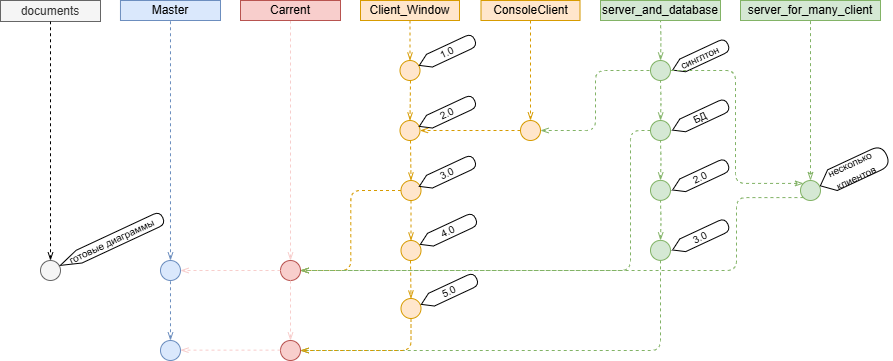

The diagram above was exported from draw.io. Its source (the exported page's mxGraphModel, read from the mxfile embedded in the PNG):
<mxGraphModel dx="595" dy="356" grid="1" gridSize="10" guides="1" tooltips="1" connect="1" arrows="1" fold="1" page="1" pageScale="1" pageWidth="850" pageHeight="1100" math="0" shadow="0">
  <root>
    <mxCell id="0" />
    <mxCell id="1" parent="0" />
    <mxCell id="3" value="" style="endArrow=none;dashed=1;html=1;fillColor=#dae8fc;strokeColor=#6c8ebf;exitX=0.5;exitY=0;exitDx=0;exitDy=0;endFill=0;startArrow=openThin;startFill=0;" parent="1" source="4" target="7" edge="1">
      <mxGeometry width="50" height="50" relative="1" as="geometry">
        <mxPoint x="141.80327868854624" y="160.16393442611184" as="sourcePoint" />
        <mxPoint x="720" y="70" as="targetPoint" />
      </mxGeometry>
    </mxCell>
    <mxCell id="4" value="" style="ellipse;whiteSpace=wrap;html=1;aspect=fixed;fillColor=#dae8fc;strokeColor=#6c8ebf;fontStyle=1;labelPosition=right;verticalLabelPosition=top;align=center;verticalAlign=bottom;fontColor=#0066CC;" parent="1" vertex="1">
      <mxGeometry x="159.98999999999998" y="260" width="20" height="20" as="geometry" />
    </mxCell>
    <mxCell id="7" value="Master" style="text;html=1;strokeColor=#6c8ebf;fillColor=#dae8fc;align=center;verticalAlign=middle;whiteSpace=wrap;rounded=0;" parent="1" vertex="1">
      <mxGeometry x="119.97" width="100.03" height="20" as="geometry" />
    </mxCell>
    <mxCell id="9" value="" style="ellipse;whiteSpace=wrap;html=1;aspect=fixed;fillColor=#f8cecc;strokeColor=#b85450;" parent="1" vertex="1">
      <mxGeometry x="280" y="260" width="20" height="20" as="geometry" />
    </mxCell>
    <mxCell id="TqjULr7ZvnBJGrtV8sEN-186" value="" style="endArrow=openThin;dashed=1;html=1;fillColor=#dae8fc;strokeColor=#f8cecc;exitX=0.5;exitY=1;exitDx=0;exitDy=0;endFill=0;" parent="1" source="20" target="9" edge="1">
      <mxGeometry relative="1" as="geometry" />
    </mxCell>
    <mxCell id="20" value="Carrent" style="text;html=1;strokeColor=#b85450;fillColor=#f8cecc;align=center;verticalAlign=middle;whiteSpace=wrap;rounded=0;" parent="1" vertex="1">
      <mxGeometry x="240" width="100" height="20" as="geometry" />
    </mxCell>
    <mxCell id="23" style="edgeStyle=orthogonalEdgeStyle;rounded=1;orthogonalLoop=1;jettySize=auto;html=1;dashed=1;endArrow=none;endFill=0;fillColor=#d5e8d4;strokeColor=#82b366;startFill=0;startArrow=openThin;" parent="1" target="24" edge="1">
      <mxGeometry relative="1" as="geometry">
        <mxPoint x="700" y="180" as="targetPoint" />
        <mxPoint x="660" y="60" as="sourcePoint" />
      </mxGeometry>
    </mxCell>
    <mxCell id="24" value="server_and_database" style="text;html=1;strokeColor=#82b366;fillColor=#d5e8d4;align=center;verticalAlign=middle;whiteSpace=wrap;rounded=0;" parent="1" vertex="1">
      <mxGeometry x="600" width="120" height="20" as="geometry" />
    </mxCell>
    <mxCell id="39" value="" style="ellipse;whiteSpace=wrap;html=1;aspect=fixed;fontSize=10;labelPosition=right;verticalLabelPosition=top;align=centrt;verticalAlign=bottom;fillColor=#ffe6cc;strokeColor=#d79b00;fontColor=#FFB570;" parent="1" vertex="1">
      <mxGeometry x="399.49999999999994" y="60" width="20" height="20" as="geometry" />
    </mxCell>
    <mxCell id="TqjULr7ZvnBJGrtV8sEN-187" style="endArrow=openThin;dashed=1;html=1;fillColor=#dae8fc;strokeColor=#d79b00;exitX=0.5;exitY=1;exitDx=0;exitDy=0;endFill=0;" parent="1" source="42" target="39" edge="1">
      <mxGeometry relative="1" as="geometry" />
    </mxCell>
    <mxCell id="42" value="Client_Window" style="text;html=1;strokeColor=#d79b00;fillColor=#ffe6cc;align=center;verticalAlign=middle;whiteSpace=wrap;rounded=0;fontSize=12;" parent="1" vertex="1">
      <mxGeometry x="360" width="99" height="20" as="geometry" />
    </mxCell>
    <mxCell id="85" value="server_for_many_client" style="text;html=1;strokeColor=#82b366;fillColor=#d5e8d4;align=center;verticalAlign=middle;whiteSpace=wrap;rounded=0;" parent="1" vertex="1">
      <mxGeometry x="740" width="140" height="20" as="geometry" />
    </mxCell>
    <mxCell id="102" value="documents" style="text;html=1;strokeColor=#666666;fillColor=#f5f5f5;align=center;verticalAlign=middle;whiteSpace=wrap;rounded=0;fontColor=#333333;" parent="1" vertex="1">
      <mxGeometry width="100" height="21" as="geometry" />
    </mxCell>
    <mxCell id="125" value="ConsoleClient" style="text;html=1;strokeColor=#d79b00;fillColor=#ffe6cc;align=center;verticalAlign=middle;whiteSpace=wrap;rounded=0;fontSize=12;" parent="1" vertex="1">
      <mxGeometry x="480.5" width="99" height="20" as="geometry" />
    </mxCell>
    <mxCell id="175" style="edgeStyle=orthogonalEdgeStyle;rounded=1;orthogonalLoop=1;jettySize=auto;html=1;dashed=1;endArrow=none;endFill=0;startArrow=openThin;startFill=0;" parent="1" source="173" target="102" edge="1">
      <mxGeometry relative="1" as="geometry" />
    </mxCell>
    <mxCell id="173" value="" style="ellipse;whiteSpace=wrap;html=1;aspect=fixed;fontSize=10;fontColor=#333333;fillColor=#f5f5f5;strokeColor=#666666;" parent="1" vertex="1">
      <mxGeometry x="40" y="260" width="20" height="20" as="geometry" />
    </mxCell>
    <mxCell id="TqjULr7ZvnBJGrtV8sEN-190" value="" style="ellipse;whiteSpace=wrap;html=1;aspect=fixed;fontSize=10;labelPosition=right;verticalLabelPosition=top;align=center;verticalAlign=bottom;fillColor=#ffe6cc;strokeColor=#d79b00;fontColor=#FFB570;" parent="1" vertex="1">
      <mxGeometry x="520" y="120" width="20" height="20" as="geometry" />
    </mxCell>
    <mxCell id="TqjULr7ZvnBJGrtV8sEN-191" style="endArrow=openThin;dashed=1;html=1;fillColor=#dae8fc;strokeColor=#d79b00;exitX=0.5;exitY=1;exitDx=0;exitDy=0;endFill=0;" parent="1" source="125" target="TqjULr7ZvnBJGrtV8sEN-190" edge="1">
      <mxGeometry relative="1" as="geometry">
        <mxPoint x="530" y="30" as="sourcePoint" />
      </mxGeometry>
    </mxCell>
    <mxCell id="TqjULr7ZvnBJGrtV8sEN-192" style="edgeStyle=orthogonalEdgeStyle;rounded=1;orthogonalLoop=1;jettySize=auto;html=1;dashed=1;endArrow=none;endFill=0;fillColor=#d5e8d4;strokeColor=#82b366;entryX=0.5;entryY=1;entryDx=0;entryDy=0;exitX=0.5;exitY=0;exitDx=0;exitDy=0;startArrow=classicThin;startFill=0;" parent="1" source="TqjULr7ZvnBJGrtV8sEN-196" target="85" edge="1">
      <mxGeometry relative="1" as="geometry">
        <mxPoint x="810" y="20" as="targetPoint" />
        <mxPoint x="810" y="60" as="sourcePoint" />
      </mxGeometry>
    </mxCell>
    <mxCell id="TqjULr7ZvnBJGrtV8sEN-194" value="" style="ellipse;whiteSpace=wrap;html=1;aspect=fixed;fontSize=10;labelPosition=right;verticalLabelPosition=top;align=center;verticalAlign=bottom;fillColor=#d5e8d4;strokeColor=#82b366;fontColor=#82b366;" parent="1" vertex="1">
      <mxGeometry x="650" y="60" width="20" height="20" as="geometry" />
    </mxCell>
    <mxCell id="TqjULr7ZvnBJGrtV8sEN-196" value="" style="ellipse;whiteSpace=wrap;html=1;aspect=fixed;fontSize=10;labelPosition=right;verticalLabelPosition=top;align=center;verticalAlign=bottom;fillColor=#d5e8d4;strokeColor=#82b366;fontColor=#82b366;" parent="1" vertex="1">
      <mxGeometry x="800" y="180" width="20" height="20" as="geometry" />
    </mxCell>
    <mxCell id="TqjULr7ZvnBJGrtV8sEN-198" value="&lt;font style=&quot;font-size: 10px;&quot;&gt;синглтон&lt;br&gt;&lt;/font&gt;" style="shape=display;whiteSpace=wrap;html=1;rotation=-25;size=0.18278688524590314;" parent="1" vertex="1">
      <mxGeometry x="669.27" y="49.72" width="61" height="14" as="geometry" />
    </mxCell>
    <mxCell id="TqjULr7ZvnBJGrtV8sEN-199" value="&lt;font style=&quot;font-size: 10px;&quot;&gt;1.0&lt;br&gt;&lt;/font&gt;" style="shape=display;whiteSpace=wrap;html=1;rotation=-25;size=0.18278688524590314;" parent="1" vertex="1">
      <mxGeometry x="416" y="45" width="61" height="14" as="geometry" />
    </mxCell>
    <mxCell id="TqjULr7ZvnBJGrtV8sEN-204" value="" style="ellipse;whiteSpace=wrap;html=1;aspect=fixed;fontSize=10;labelPosition=right;verticalLabelPosition=top;align=centrt;verticalAlign=bottom;fillColor=#ffe6cc;strokeColor=#d79b00;fontColor=#FFB570;" parent="1" vertex="1">
      <mxGeometry x="399.49999999999994" y="120" width="20" height="20" as="geometry" />
    </mxCell>
    <mxCell id="TqjULr7ZvnBJGrtV8sEN-205" style="endArrow=openThin;dashed=1;html=1;fillColor=#dae8fc;strokeColor=#d79b00;exitX=0.5;exitY=1;exitDx=0;exitDy=0;endFill=0;" parent="1" target="TqjULr7ZvnBJGrtV8sEN-204" edge="1">
      <mxGeometry relative="1" as="geometry">
        <mxPoint x="410" y="80" as="sourcePoint" />
      </mxGeometry>
    </mxCell>
    <mxCell id="TqjULr7ZvnBJGrtV8sEN-206" value="" style="ellipse;whiteSpace=wrap;html=1;aspect=fixed;fontSize=10;labelPosition=right;verticalLabelPosition=top;align=centrt;verticalAlign=bottom;fillColor=#ffe6cc;strokeColor=#d79b00;fontColor=#FFB570;" parent="1" vertex="1">
      <mxGeometry x="400.49999999999994" y="180" width="20" height="20" as="geometry" />
    </mxCell>
    <mxCell id="TqjULr7ZvnBJGrtV8sEN-207" style="endArrow=openThin;dashed=1;html=1;fillColor=#dae8fc;strokeColor=#d79b00;exitX=0.5;exitY=1;exitDx=0;exitDy=0;edgeStyle=orthogonalEdgeStyle;endFill=0;" parent="1" target="TqjULr7ZvnBJGrtV8sEN-206" edge="1">
      <mxGeometry relative="1" as="geometry">
        <mxPoint x="410" y="140" as="sourcePoint" />
      </mxGeometry>
    </mxCell>
    <mxCell id="TqjULr7ZvnBJGrtV8sEN-208" value="&lt;font style=&quot;font-size: 10px;&quot;&gt;2.0&lt;br&gt;&lt;/font&gt;" style="shape=display;whiteSpace=wrap;html=1;rotation=-25;size=0.18278688524590314;" parent="1" vertex="1">
      <mxGeometry x="416" y="106" width="61" height="14" as="geometry" />
    </mxCell>
    <mxCell id="TqjULr7ZvnBJGrtV8sEN-209" value="&lt;font style=&quot;font-size: 10px;&quot;&gt;3.0&lt;br&gt;&lt;/font&gt;" style="shape=display;whiteSpace=wrap;html=1;rotation=-25;size=0.18278688524590314;" parent="1" vertex="1">
      <mxGeometry x="416" y="166" width="61" height="14" as="geometry" />
    </mxCell>
    <mxCell id="TqjULr7ZvnBJGrtV8sEN-211" style="edgeStyle=orthogonalEdgeStyle;rounded=1;orthogonalLoop=1;jettySize=auto;html=1;dashed=1;endArrow=none;endFill=0;fillColor=#d5e8d4;strokeColor=#82b366;startFill=0;startArrow=openThin;" parent="1" edge="1">
      <mxGeometry relative="1" as="geometry">
        <mxPoint x="660" y="80" as="targetPoint" />
        <mxPoint x="660" y="120" as="sourcePoint" />
      </mxGeometry>
    </mxCell>
    <mxCell id="TqjULr7ZvnBJGrtV8sEN-212" value="" style="ellipse;whiteSpace=wrap;html=1;aspect=fixed;fontSize=10;labelPosition=right;verticalLabelPosition=top;align=center;verticalAlign=bottom;fillColor=#d5e8d4;strokeColor=#82b366;fontColor=#82b366;" parent="1" vertex="1">
      <mxGeometry x="650" y="120" width="20" height="20" as="geometry" />
    </mxCell>
    <mxCell id="TqjULr7ZvnBJGrtV8sEN-213" value="&lt;font style=&quot;font-size: 10px;&quot;&gt;БД&lt;/font&gt;" style="shape=display;whiteSpace=wrap;html=1;rotation=-25;size=0.18278688524590314;" parent="1" vertex="1">
      <mxGeometry x="669.27" y="109.72" width="61" height="14" as="geometry" />
    </mxCell>
    <mxCell id="TqjULr7ZvnBJGrtV8sEN-214" style="edgeStyle=orthogonalEdgeStyle;rounded=1;orthogonalLoop=1;jettySize=auto;html=1;dashed=1;endArrow=none;endFill=0;fillColor=#d5e8d4;strokeColor=#82b366;entryX=1;entryY=0.5;entryDx=0;entryDy=0;exitX=0;exitY=0;exitDx=0;exitDy=0;startArrow=classicThin;startFill=0;" parent="1" source="TqjULr7ZvnBJGrtV8sEN-196" target="TqjULr7ZvnBJGrtV8sEN-194" edge="1">
      <mxGeometry relative="1" as="geometry">
        <mxPoint x="820" y="30" as="targetPoint" />
        <mxPoint x="820" y="190" as="sourcePoint" />
      </mxGeometry>
    </mxCell>
    <mxCell id="TqjULr7ZvnBJGrtV8sEN-215" value="&lt;font style=&quot;font-size: 10px;&quot;&gt;несколько клиентов&lt;/font&gt;" style="shape=display;whiteSpace=wrap;html=1;rotation=-25;size=0.18278688524590314;" parent="1" vertex="1">
      <mxGeometry x="816.44" y="158.46" width="73" height="22.84" as="geometry" />
    </mxCell>
    <mxCell id="TqjULr7ZvnBJGrtV8sEN-220" style="endArrow=openThin;dashed=1;html=1;fillColor=#dae8fc;strokeColor=#d79b00;exitX=0;exitY=0.5;exitDx=0;exitDy=0;edgeStyle=orthogonalEdgeStyle;entryX=1;entryY=0.5;entryDx=0;entryDy=0;endFill=0;" parent="1" source="TqjULr7ZvnBJGrtV8sEN-206" target="9" edge="1">
      <mxGeometry relative="1" as="geometry">
        <mxPoint x="420" y="150" as="sourcePoint" />
        <mxPoint x="420" y="190" as="targetPoint" />
      </mxGeometry>
    </mxCell>
    <mxCell id="TqjULr7ZvnBJGrtV8sEN-223" style="edgeStyle=orthogonalEdgeStyle;rounded=1;orthogonalLoop=1;jettySize=auto;html=1;dashed=1;endArrow=openThin;endFill=0;fillColor=#d5e8d4;strokeColor=#82b366;entryX=1;entryY=0.5;entryDx=0;entryDy=0;exitX=0;exitY=1;exitDx=0;exitDy=0;" parent="1" source="TqjULr7ZvnBJGrtV8sEN-196" target="9" edge="1">
      <mxGeometry relative="1" as="geometry">
        <mxPoint x="680" y="80" as="targetPoint" />
        <mxPoint x="810" y="200" as="sourcePoint" />
        <Array as="points">
          <mxPoint x="736" y="197" />
          <mxPoint x="736" y="270" />
        </Array>
      </mxGeometry>
    </mxCell>
    <mxCell id="TqjULr7ZvnBJGrtV8sEN-225" style="edgeStyle=orthogonalEdgeStyle;rounded=1;orthogonalLoop=1;jettySize=auto;html=1;dashed=1;endArrow=openThin;endFill=0;fillColor=#d5e8d4;strokeColor=#82b366;entryX=1;entryY=0.5;entryDx=0;entryDy=0;exitX=0;exitY=0.5;exitDx=0;exitDy=0;" parent="1" source="TqjULr7ZvnBJGrtV8sEN-212" target="9" edge="1">
      <mxGeometry relative="1" as="geometry">
        <mxPoint x="310" y="280" as="targetPoint" />
        <mxPoint x="820" y="210" as="sourcePoint" />
        <Array as="points">
          <mxPoint x="630" y="130" />
          <mxPoint x="630" y="270" />
        </Array>
      </mxGeometry>
    </mxCell>
    <mxCell id="TqjULr7ZvnBJGrtV8sEN-228" value="" style="endArrow=openThin;dashed=1;html=1;fillColor=#dae8fc;strokeColor=#f8cecc;exitX=0;exitY=0.5;exitDx=0;exitDy=0;entryX=1;entryY=0.5;entryDx=0;entryDy=0;endFill=0;" parent="1" source="9" target="4" edge="1">
      <mxGeometry relative="1" as="geometry">
        <mxPoint x="300" y="30" as="sourcePoint" />
        <mxPoint x="300" y="270" as="targetPoint" />
      </mxGeometry>
    </mxCell>
    <mxCell id="TqjULr7ZvnBJGrtV8sEN-230" value="&lt;font style=&quot;font-size: 10px;&quot;&gt;готовые диаграммы&lt;br&gt;&lt;/font&gt;" style="shape=display;whiteSpace=wrap;html=1;rotation=-25;size=0.18278688524590314;" parent="1" vertex="1">
      <mxGeometry x="54.56" y="234.01" width="113" height="14" as="geometry" />
    </mxCell>
    <mxCell id="TqjULr7ZvnBJGrtV8sEN-231" style="edgeStyle=orthogonalEdgeStyle;rounded=1;orthogonalLoop=1;jettySize=auto;html=1;dashed=1;endArrow=none;endFill=0;fillColor=#d5e8d4;strokeColor=#82b366;entryX=0;entryY=0.5;entryDx=0;entryDy=0;exitX=1;exitY=0.5;exitDx=0;exitDy=0;startArrow=openThin;startFill=0;" parent="1" source="TqjULr7ZvnBJGrtV8sEN-190" target="TqjULr7ZvnBJGrtV8sEN-194" edge="1">
      <mxGeometry relative="1" as="geometry">
        <mxPoint x="680" y="80" as="targetPoint" />
        <mxPoint x="810" y="200" as="sourcePoint" />
      </mxGeometry>
    </mxCell>
    <mxCell id="TqjULr7ZvnBJGrtV8sEN-232" style="endArrow=openThin;dashed=1;html=1;fillColor=#dae8fc;strokeColor=#d79b00;entryX=1;entryY=0.5;entryDx=0;entryDy=0;exitX=0;exitY=0.5;exitDx=0;exitDy=0;endFill=0;" parent="1" source="TqjULr7ZvnBJGrtV8sEN-190" target="TqjULr7ZvnBJGrtV8sEN-204" edge="1">
      <mxGeometry relative="1" as="geometry">
        <mxPoint x="510" y="150" as="sourcePoint" />
        <mxPoint x="540" y="130" as="targetPoint" />
      </mxGeometry>
    </mxCell>
    <mxCell id="kZS4krdnfFgN9oi1HAYl-175" value="" style="ellipse;whiteSpace=wrap;html=1;aspect=fixed;fontSize=10;labelPosition=right;verticalLabelPosition=top;align=centrt;verticalAlign=bottom;fillColor=#ffe6cc;strokeColor=#d79b00;fontColor=#FFB570;" vertex="1" parent="1">
      <mxGeometry x="400.49999999999994" y="240" width="20" height="20" as="geometry" />
    </mxCell>
    <mxCell id="kZS4krdnfFgN9oi1HAYl-177" style="endArrow=openThin;dashed=1;html=1;fillColor=#dae8fc;strokeColor=#d79b00;exitX=0.5;exitY=1;exitDx=0;exitDy=0;edgeStyle=orthogonalEdgeStyle;entryX=0.5;entryY=0;entryDx=0;entryDy=0;endFill=0;" edge="1" parent="1" source="TqjULr7ZvnBJGrtV8sEN-206" target="kZS4krdnfFgN9oi1HAYl-175">
      <mxGeometry relative="1" as="geometry">
        <mxPoint x="410" y="210" as="sourcePoint" />
        <mxPoint x="411" y="240" as="targetPoint" />
      </mxGeometry>
    </mxCell>
    <mxCell id="kZS4krdnfFgN9oi1HAYl-178" value="&lt;font style=&quot;font-size: 10px;&quot;&gt;4.0&lt;br&gt;&lt;/font&gt;" style="shape=display;whiteSpace=wrap;html=1;rotation=-25;size=0.18278688524590314;" vertex="1" parent="1">
      <mxGeometry x="417.00071533680267" y="224.0040114923479" width="61" height="14" as="geometry" />
    </mxCell>
    <mxCell id="kZS4krdnfFgN9oi1HAYl-179" value="" style="ellipse;whiteSpace=wrap;html=1;aspect=fixed;fontSize=10;labelPosition=right;verticalLabelPosition=top;align=centrt;verticalAlign=bottom;fillColor=#ffe6cc;strokeColor=#d79b00;fontColor=#FFB570;" vertex="1" parent="1">
      <mxGeometry x="400.5" y="298" width="20" height="20" as="geometry" />
    </mxCell>
    <mxCell id="kZS4krdnfFgN9oi1HAYl-180" style="endArrow=openThin;dashed=1;html=1;fillColor=#dae8fc;strokeColor=#d79b00;exitX=0.5;exitY=1;exitDx=0;exitDy=0;edgeStyle=orthogonalEdgeStyle;entryX=0.5;entryY=0;entryDx=0;entryDy=0;endFill=0;" edge="1" parent="1" target="kZS4krdnfFgN9oi1HAYl-179">
      <mxGeometry relative="1" as="geometry">
        <mxPoint x="410.00000000000006" y="260" as="sourcePoint" />
        <mxPoint x="410.00000000000006" y="300" as="targetPoint" />
      </mxGeometry>
    </mxCell>
    <mxCell id="kZS4krdnfFgN9oi1HAYl-181" value="&lt;font style=&quot;font-size: 10px;&quot;&gt;5.0&lt;br&gt;&lt;/font&gt;" style="shape=display;whiteSpace=wrap;html=1;rotation=-25;size=0.18278688524590314;" vertex="1" parent="1">
      <mxGeometry x="418.0007153368027" y="284.0040114923479" width="61" height="14" as="geometry" />
    </mxCell>
    <mxCell id="kZS4krdnfFgN9oi1HAYl-187" style="edgeStyle=orthogonalEdgeStyle;rounded=1;orthogonalLoop=1;jettySize=auto;html=1;dashed=1;endArrow=none;endFill=0;fillColor=#d5e8d4;strokeColor=#82b366;startFill=0;startArrow=openThin;" edge="1" parent="1">
      <mxGeometry relative="1" as="geometry">
        <mxPoint x="660" y="139.88" as="targetPoint" />
        <mxPoint x="660" y="179.88" as="sourcePoint" />
      </mxGeometry>
    </mxCell>
    <mxCell id="kZS4krdnfFgN9oi1HAYl-188" value="" style="ellipse;whiteSpace=wrap;html=1;aspect=fixed;fontSize=10;labelPosition=right;verticalLabelPosition=top;align=center;verticalAlign=bottom;fillColor=#d5e8d4;strokeColor=#82b366;fontColor=#82b366;" vertex="1" parent="1">
      <mxGeometry x="650" y="179.88" width="20" height="20" as="geometry" />
    </mxCell>
    <mxCell id="kZS4krdnfFgN9oi1HAYl-189" value="&lt;font style=&quot;font-size: 10px;&quot;&gt;2.0&lt;/font&gt;" style="shape=display;whiteSpace=wrap;html=1;rotation=-25;size=0.18278688524590314;" vertex="1" parent="1">
      <mxGeometry x="669.27" y="169.6" width="61" height="14" as="geometry" />
    </mxCell>
    <mxCell id="kZS4krdnfFgN9oi1HAYl-190" style="edgeStyle=orthogonalEdgeStyle;rounded=1;orthogonalLoop=1;jettySize=auto;html=1;dashed=1;endArrow=none;endFill=0;fillColor=#d5e8d4;strokeColor=#82b366;startFill=0;startArrow=openThin;" edge="1" parent="1">
      <mxGeometry relative="1" as="geometry">
        <mxPoint x="660" y="199.88" as="targetPoint" />
        <mxPoint x="660" y="239.88" as="sourcePoint" />
      </mxGeometry>
    </mxCell>
    <mxCell id="kZS4krdnfFgN9oi1HAYl-191" value="" style="ellipse;whiteSpace=wrap;html=1;aspect=fixed;fontSize=10;labelPosition=right;verticalLabelPosition=top;align=center;verticalAlign=bottom;fillColor=#d5e8d4;strokeColor=#82b366;fontColor=#82b366;" vertex="1" parent="1">
      <mxGeometry x="650" y="239.88" width="20" height="20" as="geometry" />
    </mxCell>
    <mxCell id="kZS4krdnfFgN9oi1HAYl-192" value="&lt;font style=&quot;font-size: 10px;&quot;&gt;3.0&lt;/font&gt;" style="shape=display;whiteSpace=wrap;html=1;rotation=-25;size=0.18278688524590314;" vertex="1" parent="1">
      <mxGeometry x="669.27" y="229.6" width="61" height="14" as="geometry" />
    </mxCell>
    <mxCell id="kZS4krdnfFgN9oi1HAYl-193" value="" style="ellipse;whiteSpace=wrap;html=1;aspect=fixed;fillColor=#f8cecc;strokeColor=#b85450;" vertex="1" parent="1">
      <mxGeometry x="280" y="340" width="20" height="20" as="geometry" />
    </mxCell>
    <mxCell id="kZS4krdnfFgN9oi1HAYl-194" value="" style="endArrow=openThin;dashed=1;html=1;fillColor=#dae8fc;strokeColor=#f8cecc;endFill=0;" edge="1" parent="1" target="kZS4krdnfFgN9oi1HAYl-193">
      <mxGeometry relative="1" as="geometry">
        <mxPoint x="290" y="280" as="sourcePoint" />
      </mxGeometry>
    </mxCell>
    <mxCell id="kZS4krdnfFgN9oi1HAYl-196" value="" style="endArrow=none;dashed=1;html=1;fillColor=#dae8fc;strokeColor=#6c8ebf;exitX=0.5;exitY=0;exitDx=0;exitDy=0;endFill=0;startArrow=openThin;startFill=0;" edge="1" parent="1" source="kZS4krdnfFgN9oi1HAYl-197">
      <mxGeometry width="50" height="50" relative="1" as="geometry">
        <mxPoint x="141.80327868854627" y="240.16393442611184" as="sourcePoint" />
        <mxPoint x="169.99" y="280" as="targetPoint" />
      </mxGeometry>
    </mxCell>
    <mxCell id="kZS4krdnfFgN9oi1HAYl-197" value="" style="ellipse;whiteSpace=wrap;html=1;aspect=fixed;fillColor=#dae8fc;strokeColor=#6c8ebf;fontStyle=1;labelPosition=right;verticalLabelPosition=top;align=center;verticalAlign=bottom;fontColor=#0066CC;" vertex="1" parent="1">
      <mxGeometry x="159.99" y="340" width="20" height="20" as="geometry" />
    </mxCell>
    <mxCell id="kZS4krdnfFgN9oi1HAYl-199" style="edgeStyle=orthogonalEdgeStyle;rounded=1;orthogonalLoop=1;jettySize=auto;html=1;dashed=1;endArrow=openThin;endFill=0;fillColor=#d5e8d4;strokeColor=#82b366;exitX=0.5;exitY=1;exitDx=0;exitDy=0;" edge="1" parent="1" source="kZS4krdnfFgN9oi1HAYl-191">
      <mxGeometry relative="1" as="geometry">
        <mxPoint x="300" y="350" as="targetPoint" />
        <mxPoint x="590" y="390" as="sourcePoint" />
        <Array as="points">
          <mxPoint x="660" y="350" />
        </Array>
      </mxGeometry>
    </mxCell>
    <mxCell id="kZS4krdnfFgN9oi1HAYl-200" style="endArrow=openThin;dashed=1;html=1;fillColor=#dae8fc;strokeColor=#d79b00;exitX=0.5;exitY=1;exitDx=0;exitDy=0;edgeStyle=orthogonalEdgeStyle;entryX=1;entryY=0.5;entryDx=0;entryDy=0;endFill=0;" edge="1" parent="1" source="kZS4krdnfFgN9oi1HAYl-179" target="kZS4krdnfFgN9oi1HAYl-193">
      <mxGeometry relative="1" as="geometry">
        <mxPoint x="410" y="210" as="sourcePoint" />
        <mxPoint x="410" y="250" as="targetPoint" />
      </mxGeometry>
    </mxCell>
    <mxCell id="kZS4krdnfFgN9oi1HAYl-201" value="" style="endArrow=openThin;dashed=1;html=1;fillColor=#dae8fc;strokeColor=#f8cecc;exitX=0;exitY=0.5;exitDx=0;exitDy=0;entryX=1;entryY=0.5;entryDx=0;entryDy=0;endFill=0;" edge="1" parent="1">
      <mxGeometry relative="1" as="geometry">
        <mxPoint x="279.99" y="349.65999999999997" as="sourcePoint" />
        <mxPoint x="179.99" y="349.65999999999997" as="targetPoint" />
      </mxGeometry>
    </mxCell>
  </root>
</mxGraphModel>